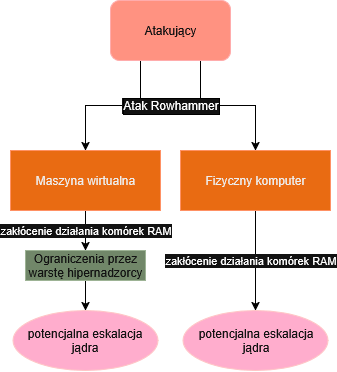

The diagram above was exported from draw.io. Its source (the exported page's mxGraphModel, read from the mxfile embedded in the PNG):
<mxGraphModel dx="867" dy="647" grid="1" gridSize="10" guides="1" tooltips="1" connect="1" arrows="1" fold="1" page="1" pageScale="1" pageWidth="850" pageHeight="1100" math="0" shadow="0">
  <root>
    <mxCell id="0" />
    <mxCell id="1" parent="0" />
    <mxCell id="zY-tMj56ANNCXmde_FCD-18" style="edgeStyle=orthogonalEdgeStyle;rounded=0;orthogonalLoop=1;jettySize=auto;html=1;exitX=0.25;exitY=1;exitDx=0;exitDy=0;strokeColor=light-dark(#000000,#000000);startArrow=none;startFill=0;" edge="1" parent="1" source="VyvOBXi4zYoO4qcPIi6Q-1" target="zY-tMj56ANNCXmde_FCD-16">
      <mxGeometry relative="1" as="geometry" />
    </mxCell>
    <mxCell id="zY-tMj56ANNCXmde_FCD-19" style="edgeStyle=orthogonalEdgeStyle;rounded=0;orthogonalLoop=1;jettySize=auto;html=1;exitX=0.75;exitY=1;exitDx=0;exitDy=0;entryX=0.5;entryY=0;entryDx=0;entryDy=0;strokeColor=light-dark(#000000,#000000);startArrow=none;startFill=0;" edge="1" parent="1" source="VyvOBXi4zYoO4qcPIi6Q-1" target="zY-tMj56ANNCXmde_FCD-17">
      <mxGeometry relative="1" as="geometry" />
    </mxCell>
    <mxCell id="VyvOBXi4zYoO4qcPIi6Q-1" value="Atakujący" style="rounded=1;whiteSpace=wrap;html=1;fillColor=#e51400;fontColor=#ffffff;strokeColor=#B20000;" parent="1" vertex="1">
      <mxGeometry x="130" y="130" width="120" height="60" as="geometry" />
    </mxCell>
    <mxCell id="zY-tMj56ANNCXmde_FCD-26" style="edgeStyle=orthogonalEdgeStyle;rounded=0;orthogonalLoop=1;jettySize=auto;html=1;entryX=0.5;entryY=0;entryDx=0;entryDy=0;strokeColor=light-dark(#000000,#000000);startArrow=none;startFill=0;" edge="1" parent="1" source="zY-tMj56ANNCXmde_FCD-16" target="zY-tMj56ANNCXmde_FCD-25">
      <mxGeometry relative="1" as="geometry" />
    </mxCell>
    <mxCell id="zY-tMj56ANNCXmde_FCD-28" value="zakłócenie działania komórek RAM" style="edgeLabel;html=1;align=center;verticalAlign=middle;resizable=0;points=[];" vertex="1" connectable="0" parent="zY-tMj56ANNCXmde_FCD-26">
      <mxGeometry x="-0.6179" y="2" relative="1" as="geometry">
        <mxPoint x="-2" y="12" as="offset" />
      </mxGeometry>
    </mxCell>
    <mxCell id="zY-tMj56ANNCXmde_FCD-16" value="Maszyna wirtualna" style="rounded=0;whiteSpace=wrap;html=1;fillColor=#fa6800;fontColor=#000000;strokeColor=#C73500;" vertex="1" parent="1">
      <mxGeometry x="30" y="280" width="150" height="60" as="geometry" />
    </mxCell>
    <mxCell id="zY-tMj56ANNCXmde_FCD-30" style="edgeStyle=orthogonalEdgeStyle;rounded=0;orthogonalLoop=1;jettySize=auto;html=1;entryX=0.5;entryY=0;entryDx=0;entryDy=0;strokeColor=light-dark(#000000,#000000);startArrow=none;startFill=0;" edge="1" parent="1" source="zY-tMj56ANNCXmde_FCD-17" target="zY-tMj56ANNCXmde_FCD-23">
      <mxGeometry relative="1" as="geometry" />
    </mxCell>
    <mxCell id="zY-tMj56ANNCXmde_FCD-17" value="Fizyczny komputer" style="rounded=0;whiteSpace=wrap;html=1;fillColor=#fa6800;fontColor=#000000;strokeColor=#C73500;" vertex="1" parent="1">
      <mxGeometry x="200" y="280" width="150" height="60" as="geometry" />
    </mxCell>
    <mxCell id="zY-tMj56ANNCXmde_FCD-21" value="&lt;div&gt;Atak Rowhammer&lt;/div&gt;" style="text;html=1;align=center;verticalAlign=middle;resizable=0;points=[];autosize=1;strokeColor=none;fillColor=none;labelBackgroundColor=default;labelBorderColor=light-dark(#000000,#000000);" vertex="1" parent="1">
      <mxGeometry x="130" y="220" width="120" height="30" as="geometry" />
    </mxCell>
    <mxCell id="zY-tMj56ANNCXmde_FCD-22" value="potencjalna eskalacja jądra" style="ellipse;whiteSpace=wrap;html=1;fillColor=#a20025;fontColor=#ffffff;strokeColor=#6F0000;" vertex="1" parent="1">
      <mxGeometry x="32.5" y="440" width="145" height="60" as="geometry" />
    </mxCell>
    <mxCell id="zY-tMj56ANNCXmde_FCD-23" value="potencjalna eskalacja jądra" style="ellipse;whiteSpace=wrap;html=1;fillColor=#a20025;fontColor=#ffffff;strokeColor=#6F0000;" vertex="1" parent="1">
      <mxGeometry x="202.5" y="440" width="145" height="60" as="geometry" />
    </mxCell>
    <mxCell id="zY-tMj56ANNCXmde_FCD-27" style="edgeStyle=orthogonalEdgeStyle;rounded=0;orthogonalLoop=1;jettySize=auto;html=1;entryX=0.5;entryY=0;entryDx=0;entryDy=0;strokeColor=light-dark(#000000,#000000);startArrow=none;startFill=0;" edge="1" parent="1" source="zY-tMj56ANNCXmde_FCD-25" target="zY-tMj56ANNCXmde_FCD-22">
      <mxGeometry relative="1" as="geometry" />
    </mxCell>
    <mxCell id="zY-tMj56ANNCXmde_FCD-25" value="Ograniczenia przez warstę hipernadzorcy" style="rounded=0;whiteSpace=wrap;html=1;fillColor=#6d8764;fontColor=#ffffff;strokeColor=#3A5431;" vertex="1" parent="1">
      <mxGeometry x="45" y="380" width="120" height="30" as="geometry" />
    </mxCell>
    <mxCell id="zY-tMj56ANNCXmde_FCD-31" value="zakłócenie działania komórek RAM" style="edgeLabel;html=1;align=center;verticalAlign=middle;resizable=0;points=[];" vertex="1" connectable="0" parent="1">
      <mxGeometry x="270" y="390" as="geometry" />
    </mxCell>
  </root>
</mxGraphModel>